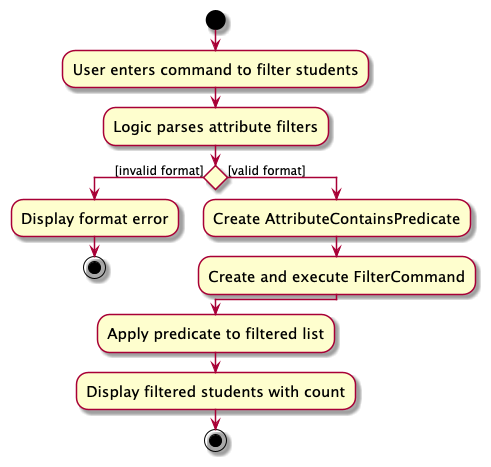

The diagram above was rendered by PlantUML. Its source (embedded in the PNG):
@startuml
skin rose
skinparam ActivityFontSize 15
skinparam ArrowFontSize 12
start
:User enters command to filter students;
:Logic parses attribute filters;
if () then ([invalid format])
  :Display format error;
  stop
else ([valid format])
  :Create AttributeContainsPredicate;
  :Create and execute FilterCommand;
endif
:Apply predicate to filtered list;
:Display filtered students with count;
stop
@enduml